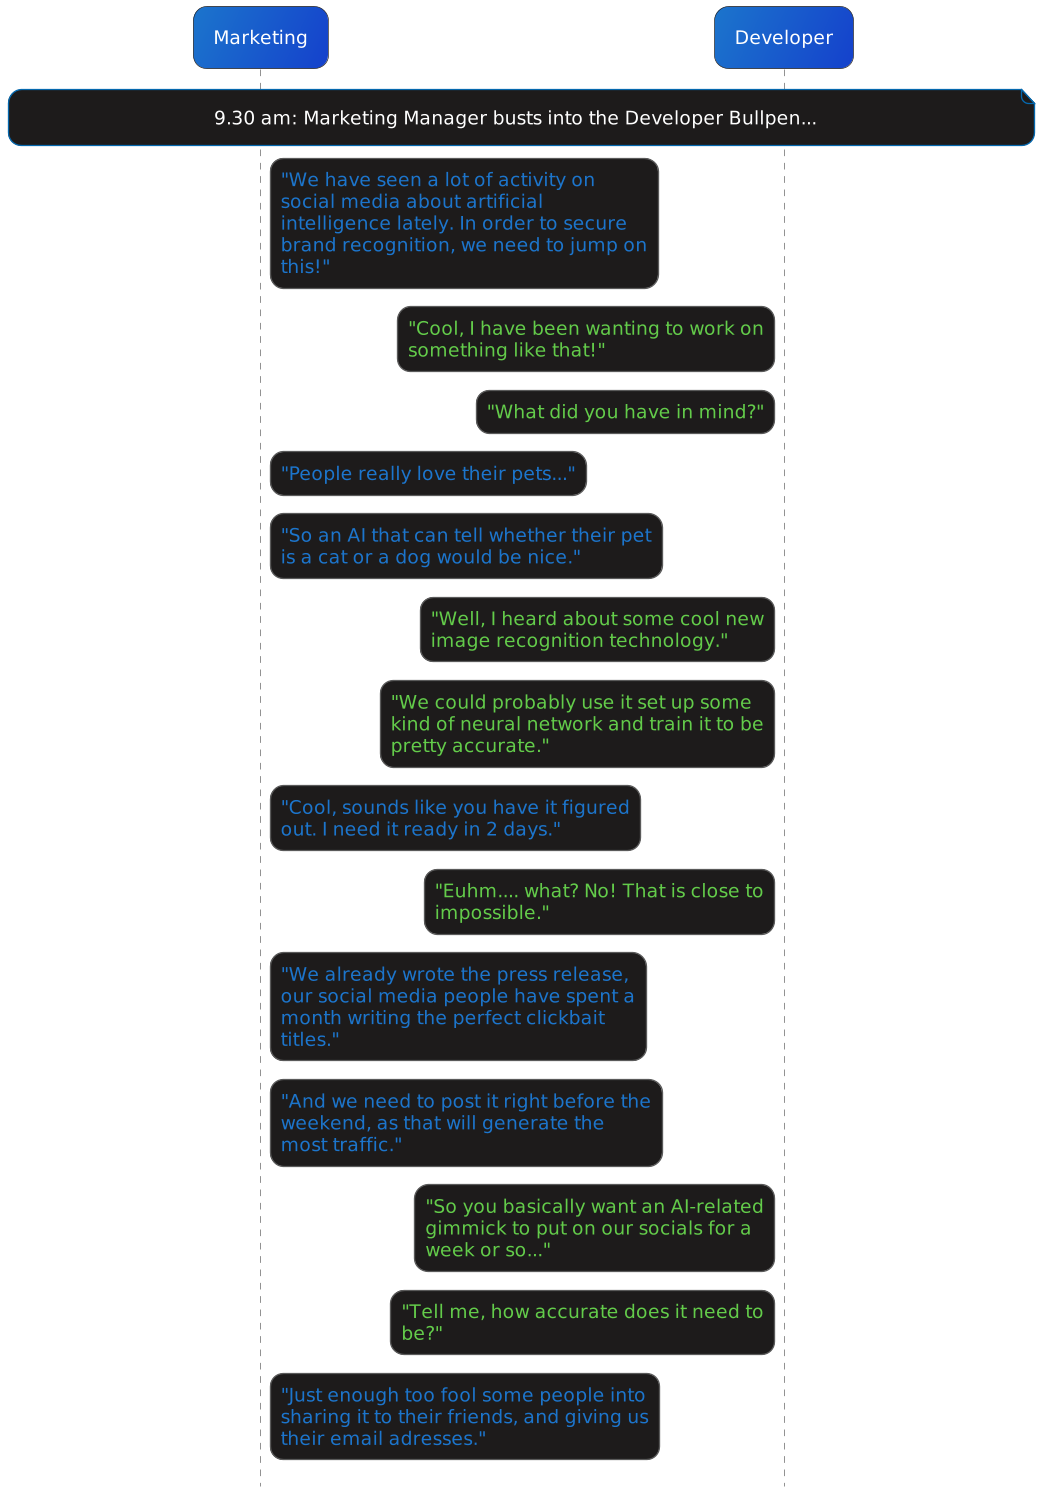

The diagram above was rendered by PlantUML. Its source (embedded in the PNG):
@startuml
'https://plantuml.com/sequence-diagram

!include ../../../templates/plantuml/puml-theme-bluegray_conversation.puml
skinparam dpi 320
skinParam maxMessageSize 280
hide stereotype
hide footbox

<style>
    sequenceDiagram {
        FontSize 14
        Font monospaced
        BackgroundColor #00000000

        participant {
            BackGroundColor #1c75cc/1541CC
        }

        responder {
            BackGroundColor #63CC4A/349646
        }

        arrow {
            FontColor #1c75cc
        }

        .reply * {
            FontColor #63CC4A/349646
        }

        note {
            BackgroundColor #1D1B1B
        }
    }
</style>

participant Marketing as A
participant Developer as B <<responder>>

note over A, B: 9.30 am: Marketing Manager busts into the Developer Bullpen...
A -> B: "We have seen a lot of activity on social media about artificial intelligence lately. In order to secure brand recognition, we need to jump on this!"
B -> A <<reply>>: "Cool, I have been wanting to work on something like that!"
B -> A <<reply>>: "What did you have in mind?"
A -> B: "People really love their pets..."
A -> B: "So an AI that can tell whether their pet is a cat or a dog would be nice."
B -> A <<reply>> : "Well, I heard about some cool new image recognition technology."
B -> A <<reply>> : "We could probably use it set up some kind of neural network and train it to be pretty accurate."
A -> B: "Cool, sounds like you have it figured out. I need it ready in 2 days."
B -> A <<reply>>: "Euhm.... what? No! That is close to impossible."
A -> B: "We already wrote the press release, our social media people have spent a month writing the perfect clickbait titles."
A -> B: "And we need to post it right before the weekend, as that will generate the most traffic."
B -> A <<reply>>: "So you basically want an AI-related gimmick to put on our socials for a week or so..."
B -> A <<reply>>: "Tell me, how accurate does it need to be?"
A -> B: "Just enough too fool some people into sharing it to their friends, and giving us their email adresses."
'B -> A <<reply>>: "I am very busy this week. So I don't think I will have the time to do it."
'A -> B: "But mom... The people from work will all be there, and I promised them there would be homemade cake. Please help me out. "
'B -> A <<reply>>: "Why on earth would you promise them that if you don't know how to do it? I might be able to do it if I find some time, maybe, I guess."
'A -> B: "Thanks mom! I knew I could count on you."
'note over A, B: A few days later, Alex calls Brunhilda
'A -> B: "Hey mom. Could you bring the cake by the house in a couple of hours? The guests will be arriving soon."
'B -> A <<reply>>: "What cake? I told you I was too busy to be baking this week. You're a grown man, clean up your own messes."
'A -> B: "Gee... Thanks for nothing, I guess."
'note over A, B: Alex hangs up angrily

@enduml